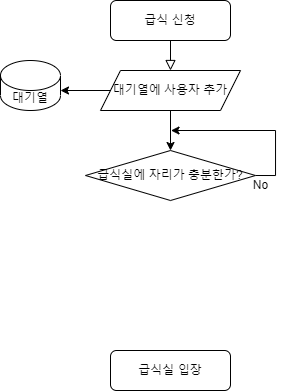

The diagram above was exported from draw.io. Its source (the exported page's mxGraphModel, read from the mxfile embedded in the PNG):
<mxGraphModel dx="698" dy="426" grid="1" gridSize="10" guides="1" tooltips="1" connect="1" arrows="1" fold="1" page="1" pageScale="1" pageWidth="827" pageHeight="1169" math="0" shadow="0">
  <root>
    <mxCell id="WIyWlLk6GJQsqaUBKTNV-0" />
    <mxCell id="WIyWlLk6GJQsqaUBKTNV-1" parent="WIyWlLk6GJQsqaUBKTNV-0" />
    <mxCell id="WIyWlLk6GJQsqaUBKTNV-2" value="" style="rounded=0;html=1;jettySize=auto;orthogonalLoop=1;fontSize=11;endArrow=block;endFill=0;endSize=8;strokeWidth=1;shadow=0;labelBackgroundColor=none;edgeStyle=orthogonalEdgeStyle;" parent="WIyWlLk6GJQsqaUBKTNV-1" source="WIyWlLk6GJQsqaUBKTNV-3" edge="1">
      <mxGeometry relative="1" as="geometry">
        <mxPoint x="220" y="150" as="targetPoint" />
      </mxGeometry>
    </mxCell>
    <mxCell id="WIyWlLk6GJQsqaUBKTNV-3" value="급식 신청" style="rounded=1;whiteSpace=wrap;html=1;fontSize=12;glass=0;strokeWidth=1;shadow=0;" parent="WIyWlLk6GJQsqaUBKTNV-1" vertex="1">
      <mxGeometry x="160" y="80" width="120" height="40" as="geometry" />
    </mxCell>
    <mxCell id="WIyWlLk6GJQsqaUBKTNV-11" value="급식실 입장" style="rounded=1;whiteSpace=wrap;html=1;fontSize=12;glass=0;strokeWidth=1;shadow=0;" parent="WIyWlLk6GJQsqaUBKTNV-1" vertex="1">
      <mxGeometry x="160" y="430" width="120" height="40" as="geometry" />
    </mxCell>
    <mxCell id="N4VFNxQSS36Cg8xdptiE-0" value="대기열" style="shape=cylinder3;whiteSpace=wrap;html=1;boundedLbl=1;backgroundOutline=1;size=15;" vertex="1" parent="WIyWlLk6GJQsqaUBKTNV-1">
      <mxGeometry x="50" y="140" width="60" height="50" as="geometry" />
    </mxCell>
    <mxCell id="N4VFNxQSS36Cg8xdptiE-5" style="edgeStyle=orthogonalEdgeStyle;rounded=0;orthogonalLoop=1;jettySize=auto;html=1;entryX=1;entryY=0;entryDx=0;entryDy=30;entryPerimeter=0;" edge="1" parent="WIyWlLk6GJQsqaUBKTNV-1" source="N4VFNxQSS36Cg8xdptiE-1" target="N4VFNxQSS36Cg8xdptiE-0">
      <mxGeometry relative="1" as="geometry" />
    </mxCell>
    <mxCell id="N4VFNxQSS36Cg8xdptiE-8" style="edgeStyle=orthogonalEdgeStyle;rounded=0;orthogonalLoop=1;jettySize=auto;html=1;exitX=0.5;exitY=1;exitDx=0;exitDy=0;entryX=0.5;entryY=0;entryDx=0;entryDy=0;" edge="1" parent="WIyWlLk6GJQsqaUBKTNV-1" source="N4VFNxQSS36Cg8xdptiE-1" target="N4VFNxQSS36Cg8xdptiE-7">
      <mxGeometry relative="1" as="geometry" />
    </mxCell>
    <mxCell id="N4VFNxQSS36Cg8xdptiE-1" value="대기열에 사용자 추가" style="shape=parallelogram;perimeter=parallelogramPerimeter;whiteSpace=wrap;html=1;fixedSize=1;" vertex="1" parent="WIyWlLk6GJQsqaUBKTNV-1">
      <mxGeometry x="150" y="150" width="140" height="40" as="geometry" />
    </mxCell>
    <mxCell id="N4VFNxQSS36Cg8xdptiE-9" style="edgeStyle=orthogonalEdgeStyle;rounded=0;orthogonalLoop=1;jettySize=auto;html=1;exitX=1;exitY=0.5;exitDx=0;exitDy=0;" edge="1" parent="WIyWlLk6GJQsqaUBKTNV-1" source="N4VFNxQSS36Cg8xdptiE-7">
      <mxGeometry relative="1" as="geometry">
        <mxPoint x="220" y="210" as="targetPoint" />
      </mxGeometry>
    </mxCell>
    <mxCell id="N4VFNxQSS36Cg8xdptiE-7" value="급식실에 자리가 충분한가?" style="rhombus;whiteSpace=wrap;html=1;" vertex="1" parent="WIyWlLk6GJQsqaUBKTNV-1">
      <mxGeometry x="135" y="230" width="170" height="50" as="geometry" />
    </mxCell>
    <mxCell id="N4VFNxQSS36Cg8xdptiE-10" value="No" style="text;html=1;align=center;verticalAlign=middle;resizable=0;points=[];autosize=1;strokeColor=none;fillColor=none;" vertex="1" parent="WIyWlLk6GJQsqaUBKTNV-1">
      <mxGeometry x="290" y="250" width="40" height="30" as="geometry" />
    </mxCell>
  </root>
</mxGraphModel>